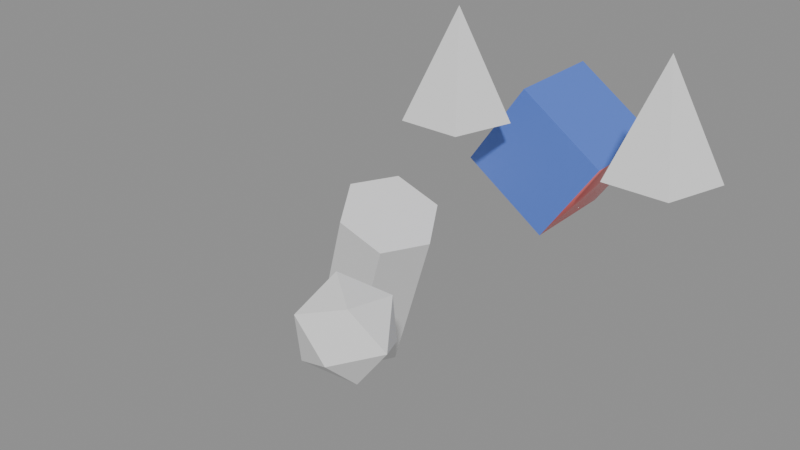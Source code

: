 # Source: sample.blend  (saved by Blender 5.1.30; exported with 4.5.12 LTS)
import bpy
from mathutils import Matrix  # noqa: F401  (used for matrix-valued properties, if any)

bpy.ops.wm.read_factory_settings(use_empty=True)
scene = bpy.context.scene
scene.name = 'Scene'

# ---- collections
col_props = bpy.data.collections.new('Props'); scene.collection.children.link(col_props)

# ---- images (referenced by path relative to the original .blend; pixels are not part of the script)
import os
ASSET_DIR = os.environ.get("B2B_ASSET_DIR", "")  # directory of the original .blend (textures are referenced by path, not embedded)
HERE = os.path.dirname(os.path.abspath(__file__))  # packed textures are extracted next to this script under _unpacked/

def load_image(name, relpath, width, height, colorspace="sRGB"):
    """Load a texture the original file referenced (path relative to the .blend, or extracted next to this script)."""
    p = next((c for c in (os.path.join(HERE, relpath), os.path.join(ASSET_DIR, relpath)) if relpath and os.path.exists(c)), "")
    if p:
        img = bpy.data.images.load(p, check_existing=True)
        img.name = name
    else:  # same state as the original file: an image datablock whose file is absent (Cycles renders it pink)
        img = bpy.data.images.new(name, width, height)
        img.source = "FILE"
        img.filepath = "//" + (relpath or name)
    img.colorspace_settings.name = colorspace
    return img
img_tiles = load_image('tiles', '_unpacked/tiles.02858b35.png', 4, 4, 'sRGB')

# ---- materials (node trees are filled in below, after node groups)
mat_painted = bpy.data.materials.new('Painted')
mat_plain = bpy.data.materials.new('Plain')

# ---- material node trees
mat_painted.use_nodes = True; mat_painted.node_tree.nodes.clear()
_N = mat_painted.node_tree.nodes; _L = mat_painted.node_tree.links
n0 = _N.new('ShaderNodeBsdfPrincipled'); n0.name = 'Principled BSDF'; n0.location = (-200, 100)
n0.inputs[1].default_value = 0.5
n0.inputs[2].default_value = 0.25
n1 = _N.new('ShaderNodeOutputMaterial'); n1.name = 'Material Output'; n1.location = (200, 100)
n2 = _N.new('ShaderNodeTexImage'); n2.name = 'Image Texture'; n2.location = (0, 0)
n2.image = img_tiles
_L.new(n0.outputs[0], n1.inputs[0])
_L.new(n2.outputs[0], n0.inputs[0])
n1.is_active_output = True
mat_plain.use_nodes = True; mat_plain.node_tree.nodes.clear()
_N = mat_plain.node_tree.nodes; _L = mat_plain.node_tree.links
n0 = _N.new('ShaderNodeBsdfPrincipled'); n0.name = 'Principled BSDF'; n0.location = (-200, 100)
n0.inputs[0].default_value = (0.1, 0.2, 0.7, 1.0)
n1 = _N.new('ShaderNodeOutputMaterial'); n1.name = 'Material Output'; n1.location = (200, 100)
_L.new(n0.outputs[0], n1.inputs[0])
n1.is_active_output = True

# ---- meshes
me_cube = bpy.data.meshes.new('Cube')
me_cube.from_pydata([(-1.0, -1.0, -1.0), (-1.0, -1.0, 1.0), (-1.0, 1.0, -1.0), (-1.0, 1.0, 1.0), (1.0, -1.0, -1.0), (1.0, -1.0, 1.0), (1.0, 1.0, -1.0), (1.0, 1.0, 1.0)], [], [(0, 1, 3, 2), (2, 3, 7, 6), (6, 7, 5, 4), (4, 5, 1, 0), (2, 6, 4, 0), (7, 3, 1, 5)])
me_cube.polygons.foreach_set('use_smooth', [1, 1, 1, 0, 0, 0])
me_cube.polygons.foreach_set('material_index', [0, 1, 0, 1, 0, 1])
_uv = me_cube.uv_layers.new(name='UVMap')
_uv.uv.foreach_set('vector', [0.375, 0.0, 0.625, 0.0, 0.625, 0.25, 0.375, 0.25, 0.375, 0.25, 0.625, 0.25, 0.625, 0.5, 0.375, 0.5, 0.375, 0.5, 0.625, 0.5, 0.625, 0.75, 0.375, 0.75, 0.375, 0.75, 0.625, 0.75, 0.625, 1.0, 0.375, 1.0, 0.125, 0.5, 0.375, 0.5, 0.375, 0.75, 0.125, 0.75, 0.625, 0.5, 0.875, 0.5, 0.875, 0.75, 0.625, 0.75])
_uv.active_render = True
_uv = me_cube.uv_layers.new(name='Second')
_uv.uv.foreach_set('vector', [0.375, 0.0, 0.625, 0.0, 0.625, 0.25, 0.375, 0.25, 0.375, 0.25, 0.625, 0.25, 0.625, 0.5, 0.375, 0.5, 0.375, 0.5, 0.625, 0.5, 0.625, 0.75, 0.375, 0.75, 0.375, 0.75, 0.625, 0.75, 0.625, 1.0, 0.375, 1.0, 0.125, 0.5, 0.375, 0.5, 0.375, 0.75, 0.125, 0.75, 0.625, 0.5, 0.875, 0.5, 0.875, 0.75, 0.625, 0.75])
me_cube.materials.append(mat_painted)
me_cube.materials.append(mat_plain)
me_cube.update()
me_cylinder = bpy.data.meshes.new('Cylinder')
me_cylinder.from_pydata([(0.0, 1.0, -1.0), (0.0, 1.0, 1.0), (0.866, 0.5, -1.0), (0.866, 0.5, 1.0), (0.866, -0.5, -1.0), (0.866, -0.5, 1.0), (0.0, -1.0, -1.0), (0.0, -1.0, 1.0), (-0.866, -0.5, -1.0), (-0.866, -0.5, 1.0), (-0.866, 0.5, -1.0), (-0.866, 0.5, 1.0)], [], [(0, 1, 3, 2), (2, 3, 5, 4), (4, 5, 7, 6), (6, 7, 9, 8), (3, 1, 11, 9, 7, 5), (8, 9, 11, 10), (10, 11, 1, 0), (0, 2, 4, 6, 8, 10)])
_uv = me_cylinder.uv_layers.new(name='UVMap')
_uv.uv.foreach_set('vector', [1.0, 0.5, 1.0, 1.0, 0.8333, 1.0, 0.8333, 0.5, 0.8333, 0.5, 0.8333, 1.0, 0.6667, 1.0, 0.6667, 0.5, 0.6667, 0.5, 0.6667, 1.0, 0.5, 1.0, 0.5, 0.5, 0.5, 0.5, 0.5, 1.0, 0.3333, 1.0, 0.3333, 0.5, 0.4578, 0.37, 0.25, 0.49, 0.04215, 0.37, 0.04215, 0.13, 0.25, 0.01, 0.4578, 0.13, 0.3333, 0.5, 0.3333, 1.0, 0.1667, 1.0, 0.1667, 0.5, 0.1667, 0.5, 0.1667, 1.0, -8.941e-08, 1.0, -8.941e-08, 0.5, 0.75, 0.49, 0.9578, 0.37, 0.9578, 0.13, 0.75, 0.01, 0.5422, 0.13, 0.5422, 0.37])
me_cylinder.update()
me_icosphere = bpy.data.meshes.new('Icosphere')
me_icosphere.from_pydata([(0.0, 0.0, -1.0), (0.7236, -0.5257, -0.4472), (-0.2764, -0.8506, -0.4472), (-0.8944, 0.0, -0.4472), (-0.2764, 0.8506, -0.4472), (0.7236, 0.5257, -0.4472), (0.2764, -0.8506, 0.4472), (-0.7236, -0.5257, 0.4472), (-0.7236, 0.5257, 0.4472), (0.2764, 0.8506, 0.4472), (0.8944, 0.0, 0.4472), (0.0, 0.0, 1.0)], [], [(0, 1, 2), (1, 0, 5), (0, 2, 3), (0, 3, 4), (0, 4, 5), (1, 5, 10), (2, 1, 6), (3, 2, 7), (4, 3, 8), (5, 4, 9), (1, 10, 6), (2, 6, 7), (3, 7, 8), (4, 8, 9), (5, 9, 10), (6, 10, 11), (7, 6, 11), (8, 7, 11), (9, 8, 11), (10, 9, 11)])
_uv = me_icosphere.uv_layers.new(name='UVMap')
_uv.uv.foreach_set('vector', [0.1818, 0.0, 0.2727, 0.1575, 0.09091, 0.1575, 0.2727, 0.1575, 0.3636, 0.0, 0.4545, 0.1575, 0.9091, 0.0, 1.0, 0.1575, 0.8182, 0.1575, 0.7273, 0.0, 0.8182, 0.1575, 0.6364, 0.1575, 0.5455, 0.0, 0.6364, 0.1575, 0.4545, 0.1575, 0.2727, 0.1575, 0.4545, 0.1575, 0.3636, 0.3149, 0.09091, 0.1575, 0.2727, 0.1575, 0.1818, 0.3149, 0.8182, 0.1575, 1.0, 0.1575, 0.9091, 0.3149, 0.6364, 0.1575, 0.8182, 0.1575, 0.7273, 0.3149, 0.4545, 0.1575, 0.6364, 0.1575, 0.5455, 0.3149, 0.2727, 0.1575, 0.3636, 0.3149, 0.1818, 0.3149, 0.09091, 0.1575, 0.1818, 0.3149, 0.0, 0.3149, 0.8182, 0.1575, 0.9091, 0.3149, 0.7273, 0.3149, 0.6364, 0.1575, 0.7273, 0.3149, 0.5455, 0.3149, 0.4545, 0.1575, 0.5455, 0.3149, 0.3636, 0.3149, 0.1818, 0.3149, 0.3636, 0.3149, 0.2727, 0.4724, 0.0, 0.3149, 0.1818, 0.3149, 0.09091, 0.4724, 0.7273, 0.3149, 0.9091, 0.3149, 0.8182, 0.4724, 0.5455, 0.3149, 0.7273, 0.3149, 0.6364, 0.4724, 0.3636, 0.3149, 0.5455, 0.3149, 0.4545, 0.4724])
me_icosphere.update()
me_cone = bpy.data.meshes.new('Cone')
me_cone.from_pydata([(0.0, 1.0, -1.0), (0.9511, 0.309, -1.0), (0.5878, -0.809, -1.0), (-0.5878, -0.809, -1.0), (-0.9511, 0.309, -1.0), (0.0, 0.0, 1.0)], [], [(0, 5, 1), (1, 5, 2), (2, 5, 3), (0, 1, 2, 3, 4), (3, 5, 4), (4, 5, 0)])
_uv = me_cone.uv_layers.new(name='UVMap')
_uv.uv.foreach_set('vector', [0.25, 0.49, 0.25, 0.25, 0.4783, 0.3242, 0.4783, 0.3242, 0.25, 0.25, 0.3911, 0.05584, 0.3911, 0.05584, 0.25, 0.25, 0.1089, 0.05584, 0.75, 0.49, 0.9783, 0.3242, 0.8911, 0.05584, 0.6089, 0.05584, 0.5217, 0.3242, 0.1089, 0.05584, 0.25, 0.25, 0.02175, 0.3242, 0.02175, 0.3242, 0.25, 0.25, 0.25, 0.49])
me_cone.update()

# ---- objects
ob_parent = bpy.data.objects.new('Parent', me_cube)
ob_child = bpy.data.objects.new('Child', me_cylinder)
ob_axisangle = bpy.data.objects.new('AxisAngle', me_icosphere)
ob_instance = bpy.data.objects.new('Instance', None)
ob_cone = bpy.data.objects.new('Cone', me_cone)

# ---- transforms, parenting, visibility, modifiers, constraints
ob_parent.location = (1.0, 2.0, 3.0)
ob_parent.rotation_mode = 'QUATERNION'
ob_parent.rotation_quaternion = (0.9553, 0.0, 0.2955, 0.0)
ob_child.parent = ob_parent
ob_child.matrix_parent_inverse = Matrix(((0.8253, -0.0, -0.5646, 0.8686), (-0.0, 1.0, -0.0, -2.0), (0.5646, -0.0, 0.8253, -3.041), (-0.0, 0.0, -0.0, 1.0)))
ob_child.location = (-2.0, 0.0, 0.0)
ob_child.rotation_mode = 'ZXY'
ob_child.rotation_euler = (0.2, 0.4, 0.6)
ob_child.scale = (1.0, -1.0, 2.0)
ob_axisangle.location = (0.0, -3.0, 0.0)
ob_axisangle.rotation_mode = 'AXIS_ANGLE'
ob_axisangle.rotation_axis_angle = (0.7, 1.0, 1.0, 0.0)
ob_axisangle.delta_location = (0.0, 0.0, 1.0)
ob_instance.location = (4.0, 0.0, 0.0)
ob_instance.instance_type = 'COLLECTION'
ob_cone.location = (0.0, 0.0, 5.0)
ob_instance.instance_collection = col_props

# ---- collection membership
scene.collection.objects.link(ob_parent)
scene.collection.objects.link(ob_child)
scene.collection.objects.link(ob_axisangle)
scene.collection.objects.link(ob_instance)
col_props.objects.link(ob_cone)

# ---- scene / render settings (as saved in the file)
scene.frame_start = 1; scene.frame_end = 250; scene.frame_set(1)
scene.render.engine = 'BLENDER_EEVEE_NEXT'
scene.render.bake_bias = 0.0
scene.render.bake_samples = 0
scene.cycles.sampling_pattern = 'TABULATED_SOBOL'
scene.eevee.use_volume_custom_range = False
bpy.context.view_layer.update()

# ---- added for rendering (the .blend has no active camera and no usable light): camera, sun + grey world if the file has none
cam_auto = bpy.data.cameras.new('AutoCamera')
cam_auto.lens = 50.0
cam_auto.sensor_width = 36.0
cam_auto.clip_end = 1000.0
ob_auto_camera = bpy.data.objects.new('AutoCamera', cam_auto)
scene.collection.objects.link(ob_auto_camera)
ob_auto_camera.location = (11.0566, -14.839, 11.273)
ob_auto_camera.rotation_euler = (1.09748, -7.21219e-08, 0.694738)
scene.camera = ob_auto_camera
light_auto_sun = bpy.data.lights.new('AutoSun', 'SUN')
light_auto_sun.energy = 3.0
light_auto_sun.angle = 0.0523599
ob_auto_sun = bpy.data.objects.new('AutoSun', light_auto_sun)
scene.collection.objects.link(ob_auto_sun)
ob_auto_sun.rotation_euler = (0.872665, 0.174533, 0.523599)
if scene.world is None:
    world_auto = bpy.data.worlds.new('AutoWorld')
    world_auto.color = (0.3, 0.3, 0.3)
    scene.world = world_auto
bpy.context.view_layer.update()
